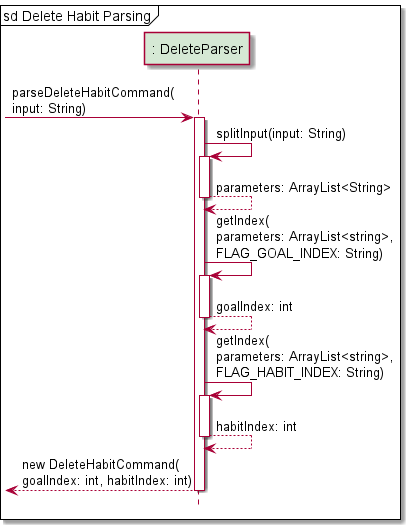

The diagram above was rendered by PlantUML. Its source (embedded in the PNG):
@startuml

!include Style.puml

participant ": DeleteParser" as DeleteParser PARSER_COLOUR

mainframe sd Delete Habit Parsing

-> DeleteParser: parseDeleteHabitCommand(\ninput: String)
activate DeleteParser
DeleteParser-> DeleteParser: splitInput(input: String)
activate DeleteParser
return parameters: ArrayList<String>

DeleteParser-> DeleteParser: getIndex(\nparameters: ArrayList<string>,\nFLAG_GOAL_INDEX: String)
activate DeleteParser
return goalIndex: int

DeleteParser-> DeleteParser: getIndex(\nparameters: ArrayList<string>,\nFLAG_HABIT_INDEX: String)
activate DeleteParser
return habitIndex: int

return new DeleteHabitCommand(\ngoalIndex: int, habitIndex: int)

@enduml